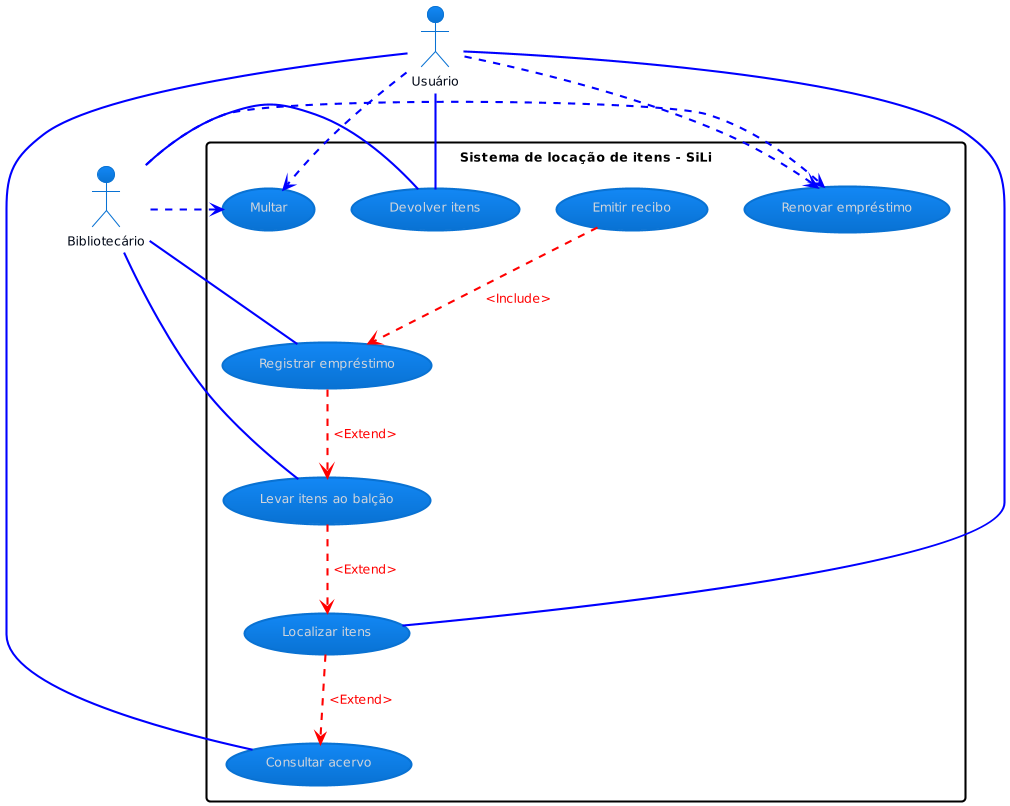

The diagram above was rendered by PlantUML. Its source (embedded in the PNG):
@startuml
!theme cloudscape-design
top to bottom direction
!define BACKGROUND_COLOR white
skinparam backgroundColor BACKGROUND_COLOR
actor Usuário as user
actor Bibliotecário as Bibl
rectangle "Sistema de locação de itens - SiLi" as Sistema #white;line:black;line.bold;text:black; {
usecase "Consultar acervo" as cs
usecase "Localizar itens" as loc
usecase "Levar itens ao balção" as lev
usecase "Registrar empréstimo" as reg
usecase "Emitir recibo"  as em
usecase "Renovar empréstimo" as rev
usecase "Multar" as mult
usecase "Devolver itens" as dev

}
user -right-- cs #blue;line:blue;line.bold;text:blue
user -right- loc #blue;line:blue;line.bold;text:blue
user -right- dev #blue;line:blue;line.bold;text:blue
Bibl -left- lev #blue;line:blue;line.bold;text:blue
Bibl -left- reg  #blue;line:blue;line.bold;text:blue
Bibl -left- dev  #blue;line:blue;line.bold;text:blue
loc ..> cs #red;line:red;text:red : <Extend>
lev ..> loc  #red;line:red;text:red : <Extend>
reg ..> lev  #red;line:red;text:red : <Extend>
em ..> reg  #red;line:red;text:red : <Include>
user ..> rev #blue;line:blue;text:blue
user ..> mult #blue;line:blue;text:blue
Bibl ..> rev #blue;line:blue;text:blue
Bibl ..> mult #blue;line:blue;text:blue
@enduml